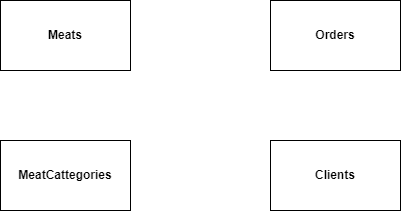

The diagram above was exported from draw.io. Its source (the exported page's mxGraphModel, read from the mxfile embedded in the PNG):
<mxGraphModel dx="780" dy="486" grid="1" gridSize="10" guides="1" tooltips="1" connect="1" arrows="1" fold="1" page="1" pageScale="1" pageWidth="850" pageHeight="1100" math="0" shadow="0">
  <root>
    <mxCell id="0" />
    <mxCell id="1" parent="0" />
    <mxCell id="taikZqlFsXGUdsu1lYel-1" value="&lt;b&gt;Meats&lt;/b&gt;" style="rounded=0;whiteSpace=wrap;html=1;" vertex="1" parent="1">
      <mxGeometry x="140" y="100" width="130" height="70" as="geometry" />
    </mxCell>
    <mxCell id="taikZqlFsXGUdsu1lYel-3" value="&lt;b&gt;Clients&lt;/b&gt;" style="rounded=0;whiteSpace=wrap;html=1;" vertex="1" parent="1">
      <mxGeometry x="410" y="240" width="130" height="70" as="geometry" />
    </mxCell>
    <mxCell id="taikZqlFsXGUdsu1lYel-4" value="&lt;b&gt;MeatCattegories&lt;/b&gt;" style="rounded=0;whiteSpace=wrap;html=1;" vertex="1" parent="1">
      <mxGeometry x="140" y="240" width="130" height="70" as="geometry" />
    </mxCell>
    <mxCell id="taikZqlFsXGUdsu1lYel-5" value="&lt;b&gt;Orders&lt;/b&gt;" style="rounded=0;whiteSpace=wrap;html=1;" vertex="1" parent="1">
      <mxGeometry x="410" y="100" width="130" height="70" as="geometry" />
    </mxCell>
  </root>
</mxGraphModel>